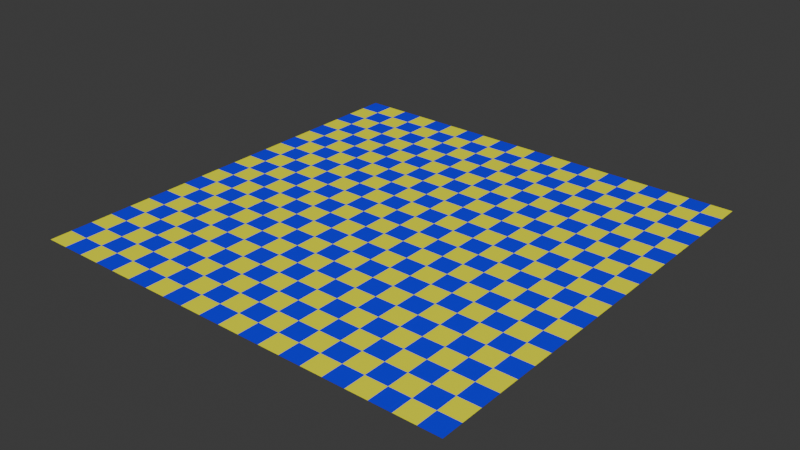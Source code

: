 # Source: texture.blend  (saved by Blender 4.5.90; exported with 4.5.12 LTS)
import bpy
from mathutils import Matrix  # noqa: F401  (used for matrix-valued properties, if any)

bpy.ops.wm.read_factory_settings(use_empty=True)
scene = bpy.context.scene
scene.name = 'Scene'

# ---- collections
col_collection = bpy.data.collections.new('Collection'); scene.collection.children.link(col_collection)

# ---- materials (node trees are filled in below, after node groups)
mat_procedural_checker_007 = bpy.data.materials.new('Procedural_Checker.007')

# ---- material node trees
mat_procedural_checker_007.use_nodes = True; mat_procedural_checker_007.node_tree.nodes.clear()
_N = mat_procedural_checker_007.node_tree.nodes; _L = mat_procedural_checker_007.node_tree.links
n0 = _N.new('ShaderNodeTexCoord'); n0.name = 'Texture Coordinate'; n0.location = (-600, 0)
n1 = _N.new('ShaderNodeTexChecker'); n1.name = 'Checker Texture'; n1.location = (-400, 0)
n1.inputs[1].default_value = (0.0, 0.0, 1.0, 1.0)
n1.inputs[2].default_value = (1.0, 1.0, 0.0, 1.0)
n1.inputs[3].default_value = 20.0
n2 = _N.new('ShaderNodeBsdfPrincipled'); n2.name = 'Principled BSDF'; n2.location = (-100, 0)
n3 = _N.new('ShaderNodeOutputMaterial'); n3.name = 'Material Output'; n3.location = (200, 0)
_L.new(n0.outputs[2], n1.inputs[0])
_L.new(n1.outputs[0], n2.inputs[0])
_L.new(n2.outputs[0], n3.inputs[0])
n3.is_active_output = True

# ---- world
world_world = bpy.data.worlds.new('World'); scene.world = world_world
world_world.use_nodes = True; world_world.node_tree.nodes.clear()
_N = world_world.node_tree.nodes; _L = world_world.node_tree.links
n0 = _N.new('ShaderNodeOutputWorld'); n0.name = 'World Output'; n0.location = (200, 100)
n1 = _N.new('ShaderNodeBackground'); n1.name = 'Background'; n1.location = (-200, 100)
n1.inputs[0].default_value = (0.05088, 0.05088, 0.05088, 1.0)
_L.new(n1.outputs[0], n0.inputs[0])
n0.is_active_output = True
world_world.color = (0.05088, 0.05088, 0.05088)
world_world.sun_shadow_jitter_overblur = 0.0

# ---- meshes
me_plane_007 = bpy.data.meshes.new('Plane.007')
me_plane_007.from_pydata([(-2.0, -2.0, 0.0), (2.0, -2.0, 0.0), (-2.0, 2.0, 0.0), (2.0, 2.0, 0.0)], [], [(0, 1, 3, 2)])
_uv = me_plane_007.uv_layers.new(name='UVMap')
_uv.uv.foreach_set('vector', [9.999e-05, 0.0001001, 0.9999, 9.999e-05, 0.9999, 0.9999, 0.0001, 0.9999])
me_plane_007.materials.append(mat_procedural_checker_007)
me_plane_007.update()

# ---- objects
ob_demo_plane = bpy.data.objects.new('Demo_Plane', me_plane_007)

# ---- transforms, parenting, visibility, modifiers, constraints
ob_demo_plane.location = (0.0, 0.0, 0.0)

# ---- collection membership
col_collection.objects.link(ob_demo_plane)

# ---- scene / render settings (as saved in the file)
scene.frame_start = 1; scene.frame_end = 250; scene.frame_set(1)
scene.render.engine = 'BLENDER_EEVEE_NEXT'
bpy.context.view_layer.update()

# ---- added for rendering (the .blend has no active camera and no usable light): camera, sun
cam_auto = bpy.data.cameras.new('AutoCamera')
cam_auto.lens = 50.0
cam_auto.sensor_width = 36.0
cam_auto.clip_end = 1000.0
ob_auto_camera = bpy.data.objects.new('AutoCamera', cam_auto)
scene.collection.objects.link(ob_auto_camera)
ob_auto_camera.location = (5.23386, -6.28063, 4.18709)
ob_auto_camera.rotation_euler = (1.09748, -7.21219e-08, 0.694738)
scene.camera = ob_auto_camera
light_auto_sun = bpy.data.lights.new('AutoSun', 'SUN')
light_auto_sun.energy = 3.0
light_auto_sun.angle = 0.0523599
ob_auto_sun = bpy.data.objects.new('AutoSun', light_auto_sun)
scene.collection.objects.link(ob_auto_sun)
ob_auto_sun.rotation_euler = (0.872665, 0.174533, 0.523599)
bpy.context.view_layer.update()
